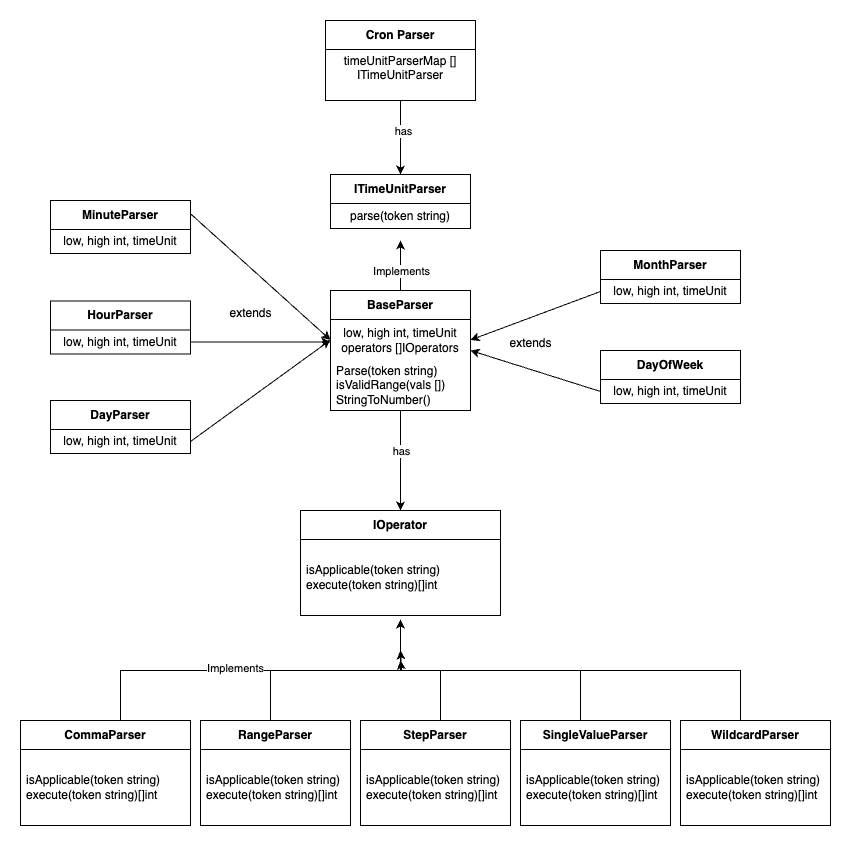

The diagram above was exported from draw.io. Its source (the exported page's mxGraphModel, read from the mxfile embedded in the PNG):
<mxGraphModel dx="1026" dy="565" grid="1" gridSize="10" guides="1" tooltips="1" connect="1" arrows="1" fold="1" page="1" pageScale="1" pageWidth="827" pageHeight="1169" math="0" shadow="0">
  <root>
    <mxCell id="0" />
    <mxCell id="1" parent="0" />
    <mxCell id="LcjLAELiw-mx7XZvaGwG-7" value="" style="edgeStyle=orthogonalEdgeStyle;rounded=0;orthogonalLoop=1;jettySize=auto;html=1;" parent="1" source="LcjLAELiw-mx7XZvaGwG-2" target="LcjLAELiw-mx7XZvaGwG-5" edge="1">
      <mxGeometry relative="1" as="geometry" />
    </mxCell>
    <mxCell id="LcjLAELiw-mx7XZvaGwG-29" value="has" style="edgeLabel;html=1;align=center;verticalAlign=middle;resizable=0;points=[];" parent="LcjLAELiw-mx7XZvaGwG-7" vertex="1" connectable="0">
      <mxGeometry x="-0.2" y="2" relative="1" as="geometry">
        <mxPoint as="offset" />
      </mxGeometry>
    </mxCell>
    <mxCell id="LcjLAELiw-mx7XZvaGwG-2" value="Cron Parser" style="swimlane;fontStyle=1;align=center;verticalAlign=middle;childLayout=stackLayout;horizontal=1;startSize=29;horizontalStack=0;resizeParent=1;resizeParentMax=0;resizeLast=0;collapsible=0;marginBottom=0;html=1;whiteSpace=wrap;" parent="1" vertex="1">
      <mxGeometry x="325" y="70" width="150" height="80" as="geometry" />
    </mxCell>
    <mxCell id="LcjLAELiw-mx7XZvaGwG-3" value="timeUnitParserMap [] ITimeUnitParser&lt;div&gt;&lt;br&gt;&lt;/div&gt;" style="text;html=1;strokeColor=none;fillColor=none;align=center;verticalAlign=middle;spacingLeft=4;spacingRight=4;overflow=hidden;rotatable=0;points=[[0,0.5],[1,0.5]];portConstraint=eastwest;whiteSpace=wrap;" parent="LcjLAELiw-mx7XZvaGwG-2" vertex="1">
      <mxGeometry y="29" width="150" height="51" as="geometry" />
    </mxCell>
    <mxCell id="LcjLAELiw-mx7XZvaGwG-5" value="ITimeUnitParser" style="swimlane;fontStyle=1;align=center;verticalAlign=middle;childLayout=stackLayout;horizontal=1;startSize=29;horizontalStack=0;resizeParent=1;resizeParentMax=0;resizeLast=0;collapsible=0;marginBottom=0;html=1;whiteSpace=wrap;" parent="1" vertex="1">
      <mxGeometry x="330" y="224" width="140" height="54" as="geometry" />
    </mxCell>
    <mxCell id="LcjLAELiw-mx7XZvaGwG-6" value="parse(token string)" style="text;html=1;strokeColor=none;fillColor=none;align=center;verticalAlign=middle;spacingLeft=4;spacingRight=4;overflow=hidden;rotatable=0;points=[[0,0.5],[1,0.5]];portConstraint=eastwest;whiteSpace=wrap;" parent="LcjLAELiw-mx7XZvaGwG-5" vertex="1">
      <mxGeometry y="29" width="140" height="25" as="geometry" />
    </mxCell>
    <mxCell id="LcjLAELiw-mx7XZvaGwG-8" value="MinuteParser" style="swimlane;fontStyle=1;align=center;verticalAlign=middle;childLayout=stackLayout;horizontal=1;startSize=29;horizontalStack=0;resizeParent=1;resizeParentMax=0;resizeLast=0;collapsible=0;marginBottom=0;html=1;whiteSpace=wrap;" parent="1" vertex="1">
      <mxGeometry x="50" y="250" width="140" height="53" as="geometry" />
    </mxCell>
    <mxCell id="LcjLAELiw-mx7XZvaGwG-9" value="low, high int, timeUnit" style="text;html=1;strokeColor=none;fillColor=none;align=center;verticalAlign=middle;spacingLeft=4;spacingRight=4;overflow=hidden;rotatable=0;points=[[0,0.5],[1,0.5]];portConstraint=eastwest;whiteSpace=wrap;" parent="LcjLAELiw-mx7XZvaGwG-8" vertex="1">
      <mxGeometry y="29" width="140" height="24" as="geometry" />
    </mxCell>
    <mxCell id="LcjLAELiw-mx7XZvaGwG-12" value="HourParser" style="swimlane;fontStyle=1;align=center;verticalAlign=middle;childLayout=stackLayout;horizontal=1;startSize=29;horizontalStack=0;resizeParent=1;resizeParentMax=0;resizeLast=0;collapsible=0;marginBottom=0;html=1;whiteSpace=wrap;" parent="1" vertex="1">
      <mxGeometry x="50" y="350.5" width="140" height="53" as="geometry" />
    </mxCell>
    <mxCell id="WXoQEYCG9bZposXFeAqU-15" style="edgeStyle=orthogonalEdgeStyle;rounded=0;orthogonalLoop=1;jettySize=auto;html=1;" parent="LcjLAELiw-mx7XZvaGwG-12" source="LcjLAELiw-mx7XZvaGwG-13" edge="1">
      <mxGeometry relative="1" as="geometry">
        <mxPoint x="280" y="41" as="targetPoint" />
      </mxGeometry>
    </mxCell>
    <mxCell id="LcjLAELiw-mx7XZvaGwG-13" value="low, high int, timeUnit" style="text;html=1;strokeColor=none;fillColor=none;align=center;verticalAlign=middle;spacingLeft=4;spacingRight=4;overflow=hidden;rotatable=0;points=[[0,0.5],[1,0.5]];portConstraint=eastwest;whiteSpace=wrap;" parent="LcjLAELiw-mx7XZvaGwG-12" vertex="1">
      <mxGeometry y="29" width="140" height="24" as="geometry" />
    </mxCell>
    <mxCell id="LcjLAELiw-mx7XZvaGwG-16" value="DayParser" style="swimlane;fontStyle=1;align=center;verticalAlign=middle;childLayout=stackLayout;horizontal=1;startSize=29;horizontalStack=0;resizeParent=1;resizeParentMax=0;resizeLast=0;collapsible=0;marginBottom=0;html=1;whiteSpace=wrap;" parent="1" vertex="1">
      <mxGeometry x="50" y="450" width="140" height="53" as="geometry" />
    </mxCell>
    <mxCell id="LcjLAELiw-mx7XZvaGwG-17" value="low, high int, timeUnit" style="text;html=1;strokeColor=none;fillColor=none;align=center;verticalAlign=middle;spacingLeft=4;spacingRight=4;overflow=hidden;rotatable=0;points=[[0,0.5],[1,0.5]];portConstraint=eastwest;whiteSpace=wrap;" parent="LcjLAELiw-mx7XZvaGwG-16" vertex="1">
      <mxGeometry y="29" width="140" height="24" as="geometry" />
    </mxCell>
    <mxCell id="LcjLAELiw-mx7XZvaGwG-20" value="MonthParser" style="swimlane;fontStyle=1;align=center;verticalAlign=middle;childLayout=stackLayout;horizontal=1;startSize=29;horizontalStack=0;resizeParent=1;resizeParentMax=0;resizeLast=0;collapsible=0;marginBottom=0;html=1;whiteSpace=wrap;" parent="1" vertex="1">
      <mxGeometry x="600" y="300" width="140" height="53" as="geometry" />
    </mxCell>
    <mxCell id="LcjLAELiw-mx7XZvaGwG-21" value="low, high int, timeUnit" style="text;html=1;strokeColor=none;fillColor=none;align=center;verticalAlign=middle;spacingLeft=4;spacingRight=4;overflow=hidden;rotatable=0;points=[[0,0.5],[1,0.5]];portConstraint=eastwest;whiteSpace=wrap;" parent="LcjLAELiw-mx7XZvaGwG-20" vertex="1">
      <mxGeometry y="29" width="140" height="24" as="geometry" />
    </mxCell>
    <mxCell id="LcjLAELiw-mx7XZvaGwG-44" style="edgeStyle=orthogonalEdgeStyle;rounded=0;orthogonalLoop=1;jettySize=auto;html=1;entryX=0.5;entryY=0;entryDx=0;entryDy=0;" parent="1" source="LcjLAELiw-mx7XZvaGwG-31" target="LcjLAELiw-mx7XZvaGwG-40" edge="1">
      <mxGeometry relative="1" as="geometry" />
    </mxCell>
    <mxCell id="LcjLAELiw-mx7XZvaGwG-45" value="has" style="edgeLabel;html=1;align=center;verticalAlign=middle;resizable=0;points=[];" parent="LcjLAELiw-mx7XZvaGwG-44" vertex="1" connectable="0">
      <mxGeometry x="-0.2" relative="1" as="geometry">
        <mxPoint as="offset" />
      </mxGeometry>
    </mxCell>
    <mxCell id="WXoQEYCG9bZposXFeAqU-1" style="edgeStyle=orthogonalEdgeStyle;rounded=0;orthogonalLoop=1;jettySize=auto;html=1;" parent="1" source="LcjLAELiw-mx7XZvaGwG-31" edge="1">
      <mxGeometry relative="1" as="geometry">
        <mxPoint x="400" y="290" as="targetPoint" />
      </mxGeometry>
    </mxCell>
    <mxCell id="WXoQEYCG9bZposXFeAqU-2" value="Implements" style="edgeLabel;html=1;align=center;verticalAlign=middle;resizable=0;points=[];" parent="WXoQEYCG9bZposXFeAqU-1" vertex="1" connectable="0">
      <mxGeometry x="0.206" y="-1" relative="1" as="geometry">
        <mxPoint x="-1" y="10" as="offset" />
      </mxGeometry>
    </mxCell>
    <mxCell id="LcjLAELiw-mx7XZvaGwG-31" value="BaseParser" style="swimlane;fontStyle=1;align=center;verticalAlign=middle;childLayout=stackLayout;horizontal=1;startSize=29;horizontalStack=0;resizeParent=1;resizeParentMax=0;resizeLast=0;collapsible=0;marginBottom=0;html=1;whiteSpace=wrap;" parent="1" vertex="1">
      <mxGeometry x="330" y="340" width="140" height="120" as="geometry" />
    </mxCell>
    <mxCell id="LcjLAELiw-mx7XZvaGwG-32" value="low, high int, timeUnit&lt;br&gt;operators []IOperators" style="text;html=1;strokeColor=none;fillColor=none;align=center;verticalAlign=middle;spacingLeft=4;spacingRight=4;overflow=hidden;rotatable=0;points=[[0,0.5],[1,0.5]];portConstraint=eastwest;whiteSpace=wrap;" parent="LcjLAELiw-mx7XZvaGwG-31" vertex="1">
      <mxGeometry y="29" width="140" height="41" as="geometry" />
    </mxCell>
    <mxCell id="LcjLAELiw-mx7XZvaGwG-33" value="Parse(token string)&lt;br&gt;isValidRange(vals [])&lt;br&gt;StringToNumber()" style="text;html=1;strokeColor=none;fillColor=none;align=left;verticalAlign=middle;spacingLeft=4;spacingRight=4;overflow=hidden;rotatable=0;points=[[0,0.5],[1,0.5]];portConstraint=eastwest;whiteSpace=wrap;" parent="LcjLAELiw-mx7XZvaGwG-31" vertex="1">
      <mxGeometry y="70" width="140" height="50" as="geometry" />
    </mxCell>
    <mxCell id="LcjLAELiw-mx7XZvaGwG-40" value="IOperator" style="swimlane;fontStyle=1;align=center;verticalAlign=middle;childLayout=stackLayout;horizontal=1;startSize=29;horizontalStack=0;resizeParent=1;resizeParentMax=0;resizeLast=0;collapsible=0;marginBottom=0;html=1;whiteSpace=wrap;" parent="1" vertex="1">
      <mxGeometry x="300" y="560" width="200" height="105" as="geometry" />
    </mxCell>
    <mxCell id="LcjLAELiw-mx7XZvaGwG-42" value="isApplicable(token string)&lt;div&gt;execute(token string)[]int&lt;/div&gt;" style="text;html=1;strokeColor=none;fillColor=none;align=left;verticalAlign=middle;spacingLeft=4;spacingRight=4;overflow=hidden;rotatable=0;points=[[0,0.5],[1,0.5]];portConstraint=eastwest;whiteSpace=wrap;" parent="LcjLAELiw-mx7XZvaGwG-40" vertex="1">
      <mxGeometry y="29" width="200" height="76" as="geometry" />
    </mxCell>
    <mxCell id="LcjLAELiw-mx7XZvaGwG-47" value="CommaParser" style="swimlane;fontStyle=1;align=center;verticalAlign=middle;childLayout=stackLayout;horizontal=1;startSize=29;horizontalStack=0;resizeParent=1;resizeParentMax=0;resizeLast=0;collapsible=0;marginBottom=0;html=1;whiteSpace=wrap;" parent="1" vertex="1">
      <mxGeometry x="20" y="770" width="170" height="105" as="geometry" />
    </mxCell>
    <mxCell id="LcjLAELiw-mx7XZvaGwG-49" value="isApplicable(token string)&lt;div&gt;execute(token string)[]int&lt;/div&gt;" style="text;html=1;strokeColor=none;fillColor=none;align=left;verticalAlign=middle;spacingLeft=4;spacingRight=4;overflow=hidden;rotatable=0;points=[[0,0.5],[1,0.5]];portConstraint=eastwest;whiteSpace=wrap;" parent="LcjLAELiw-mx7XZvaGwG-47" vertex="1">
      <mxGeometry y="29" width="170" height="76" as="geometry" />
    </mxCell>
    <mxCell id="LcjLAELiw-mx7XZvaGwG-50" style="edgeStyle=orthogonalEdgeStyle;rounded=0;orthogonalLoop=1;jettySize=auto;html=1;entryX=0.5;entryY=1.053;entryDx=0;entryDy=0;entryPerimeter=0;" parent="1" source="LcjLAELiw-mx7XZvaGwG-47" target="LcjLAELiw-mx7XZvaGwG-42" edge="1">
      <mxGeometry relative="1" as="geometry">
        <Array as="points">
          <mxPoint x="120" y="720" />
          <mxPoint x="400" y="720" />
        </Array>
      </mxGeometry>
    </mxCell>
    <mxCell id="LcjLAELiw-mx7XZvaGwG-63" value="Implements" style="edgeLabel;html=1;align=center;verticalAlign=middle;resizable=0;points=[];" parent="LcjLAELiw-mx7XZvaGwG-50" vertex="1" connectable="0">
      <mxGeometry x="-0.1398" y="3" relative="1" as="geometry">
        <mxPoint as="offset" />
      </mxGeometry>
    </mxCell>
    <mxCell id="LcjLAELiw-mx7XZvaGwG-53" style="edgeStyle=orthogonalEdgeStyle;rounded=0;orthogonalLoop=1;jettySize=auto;html=1;" parent="1" source="LcjLAELiw-mx7XZvaGwG-51" edge="1">
      <mxGeometry relative="1" as="geometry">
        <mxPoint x="400" y="700" as="targetPoint" />
        <Array as="points">
          <mxPoint x="270" y="720" />
          <mxPoint x="401" y="720" />
        </Array>
      </mxGeometry>
    </mxCell>
    <mxCell id="LcjLAELiw-mx7XZvaGwG-51" value="RangeParser" style="swimlane;fontStyle=1;align=center;verticalAlign=middle;childLayout=stackLayout;horizontal=1;startSize=29;horizontalStack=0;resizeParent=1;resizeParentMax=0;resizeLast=0;collapsible=0;marginBottom=0;html=1;whiteSpace=wrap;" parent="1" vertex="1">
      <mxGeometry x="200" y="770" width="150" height="105" as="geometry" />
    </mxCell>
    <mxCell id="LcjLAELiw-mx7XZvaGwG-52" value="isApplicable(token string)&lt;div&gt;execute(token string)[]int&lt;/div&gt;" style="text;html=1;strokeColor=none;fillColor=none;align=left;verticalAlign=middle;spacingLeft=4;spacingRight=4;overflow=hidden;rotatable=0;points=[[0,0.5],[1,0.5]];portConstraint=eastwest;whiteSpace=wrap;" parent="LcjLAELiw-mx7XZvaGwG-51" vertex="1">
      <mxGeometry y="29" width="150" height="76" as="geometry" />
    </mxCell>
    <mxCell id="LcjLAELiw-mx7XZvaGwG-56" style="edgeStyle=orthogonalEdgeStyle;rounded=0;orthogonalLoop=1;jettySize=auto;html=1;" parent="1" source="LcjLAELiw-mx7XZvaGwG-54" edge="1">
      <mxGeometry relative="1" as="geometry">
        <mxPoint x="400" y="700" as="targetPoint" />
        <Array as="points">
          <mxPoint x="440" y="720" />
          <mxPoint x="401" y="720" />
        </Array>
      </mxGeometry>
    </mxCell>
    <mxCell id="LcjLAELiw-mx7XZvaGwG-54" value="StepParser" style="swimlane;fontStyle=1;align=center;verticalAlign=middle;childLayout=stackLayout;horizontal=1;startSize=29;horizontalStack=0;resizeParent=1;resizeParentMax=0;resizeLast=0;collapsible=0;marginBottom=0;html=1;whiteSpace=wrap;" parent="1" vertex="1">
      <mxGeometry x="360" y="770" width="150" height="105" as="geometry" />
    </mxCell>
    <mxCell id="LcjLAELiw-mx7XZvaGwG-55" value="isApplicable(token string)&lt;div&gt;execute(token string)[]int&lt;/div&gt;" style="text;html=1;strokeColor=none;fillColor=none;align=left;verticalAlign=middle;spacingLeft=4;spacingRight=4;overflow=hidden;rotatable=0;points=[[0,0.5],[1,0.5]];portConstraint=eastwest;whiteSpace=wrap;" parent="LcjLAELiw-mx7XZvaGwG-54" vertex="1">
      <mxGeometry y="29" width="150" height="76" as="geometry" />
    </mxCell>
    <mxCell id="LcjLAELiw-mx7XZvaGwG-61" style="edgeStyle=orthogonalEdgeStyle;rounded=0;orthogonalLoop=1;jettySize=auto;html=1;" parent="1" source="LcjLAELiw-mx7XZvaGwG-57" edge="1">
      <mxGeometry relative="1" as="geometry">
        <mxPoint x="400" y="710" as="targetPoint" />
        <Array as="points">
          <mxPoint x="580" y="720" />
          <mxPoint x="401" y="720" />
        </Array>
      </mxGeometry>
    </mxCell>
    <mxCell id="LcjLAELiw-mx7XZvaGwG-57" value="SingleValueParser" style="swimlane;fontStyle=1;align=center;verticalAlign=middle;childLayout=stackLayout;horizontal=1;startSize=29;horizontalStack=0;resizeParent=1;resizeParentMax=0;resizeLast=0;collapsible=0;marginBottom=0;html=1;whiteSpace=wrap;" parent="1" vertex="1">
      <mxGeometry x="520" y="770" width="150" height="105" as="geometry" />
    </mxCell>
    <mxCell id="LcjLAELiw-mx7XZvaGwG-58" value="isApplicable(token string)&lt;div&gt;execute(token string)[]int&lt;/div&gt;" style="text;html=1;strokeColor=none;fillColor=none;align=left;verticalAlign=middle;spacingLeft=4;spacingRight=4;overflow=hidden;rotatable=0;points=[[0,0.5],[1,0.5]];portConstraint=eastwest;whiteSpace=wrap;" parent="LcjLAELiw-mx7XZvaGwG-57" vertex="1">
      <mxGeometry y="29" width="150" height="76" as="geometry" />
    </mxCell>
    <mxCell id="LcjLAELiw-mx7XZvaGwG-62" style="edgeStyle=orthogonalEdgeStyle;rounded=0;orthogonalLoop=1;jettySize=auto;html=1;" parent="1" source="LcjLAELiw-mx7XZvaGwG-59" edge="1">
      <mxGeometry relative="1" as="geometry">
        <mxPoint x="400" y="700" as="targetPoint" />
        <Array as="points">
          <mxPoint x="740" y="720" />
          <mxPoint x="401" y="720" />
        </Array>
      </mxGeometry>
    </mxCell>
    <mxCell id="LcjLAELiw-mx7XZvaGwG-59" value="WildcardParser" style="swimlane;fontStyle=1;align=center;verticalAlign=middle;childLayout=stackLayout;horizontal=1;startSize=29;horizontalStack=0;resizeParent=1;resizeParentMax=0;resizeLast=0;collapsible=0;marginBottom=0;html=1;whiteSpace=wrap;" parent="1" vertex="1">
      <mxGeometry x="680" y="770" width="150" height="105" as="geometry" />
    </mxCell>
    <mxCell id="LcjLAELiw-mx7XZvaGwG-60" value="isApplicable(token string)&lt;div&gt;execute(token string)[]int&lt;/div&gt;" style="text;html=1;strokeColor=none;fillColor=none;align=left;verticalAlign=middle;spacingLeft=4;spacingRight=4;overflow=hidden;rotatable=0;points=[[0,0.5],[1,0.5]];portConstraint=eastwest;whiteSpace=wrap;" parent="LcjLAELiw-mx7XZvaGwG-59" vertex="1">
      <mxGeometry y="29" width="150" height="76" as="geometry" />
    </mxCell>
    <mxCell id="WXoQEYCG9bZposXFeAqU-12" value="" style="endArrow=classic;html=1;rounded=0;exitX=1;exitY=0.25;exitDx=0;exitDy=0;entryX=0;entryY=0.5;entryDx=0;entryDy=0;" parent="1" source="LcjLAELiw-mx7XZvaGwG-8" target="LcjLAELiw-mx7XZvaGwG-32" edge="1">
      <mxGeometry width="50" height="50" relative="1" as="geometry">
        <mxPoint x="480" y="460" as="sourcePoint" />
        <mxPoint x="530" y="410" as="targetPoint" />
      </mxGeometry>
    </mxCell>
    <mxCell id="WXoQEYCG9bZposXFeAqU-13" value="extends" style="text;html=1;align=center;verticalAlign=middle;resizable=0;points=[];autosize=1;strokeColor=none;fillColor=none;" parent="1" vertex="1">
      <mxGeometry x="215" y="348" width="70" height="30" as="geometry" />
    </mxCell>
    <mxCell id="WXoQEYCG9bZposXFeAqU-20" value="" style="endArrow=classic;html=1;rounded=0;exitX=1;exitY=0.5;exitDx=0;exitDy=0;entryX=0;entryY=0.5;entryDx=0;entryDy=0;" parent="1" source="LcjLAELiw-mx7XZvaGwG-17" target="LcjLAELiw-mx7XZvaGwG-32" edge="1">
      <mxGeometry width="50" height="50" relative="1" as="geometry">
        <mxPoint x="200" y="280" as="sourcePoint" />
        <mxPoint x="340" y="400" as="targetPoint" />
      </mxGeometry>
    </mxCell>
    <mxCell id="WXoQEYCG9bZposXFeAqU-21" value="" style="endArrow=classic;html=1;rounded=0;exitX=0;exitY=0.5;exitDx=0;exitDy=0;entryX=1;entryY=0.5;entryDx=0;entryDy=0;" parent="1" source="LcjLAELiw-mx7XZvaGwG-21" target="LcjLAELiw-mx7XZvaGwG-32" edge="1">
      <mxGeometry width="50" height="50" relative="1" as="geometry">
        <mxPoint x="200" y="280" as="sourcePoint" />
        <mxPoint x="340" y="400" as="targetPoint" />
      </mxGeometry>
    </mxCell>
    <mxCell id="WXoQEYCG9bZposXFeAqU-23" value="DayOfWeek" style="swimlane;fontStyle=1;align=center;verticalAlign=middle;childLayout=stackLayout;horizontal=1;startSize=29;horizontalStack=0;resizeParent=1;resizeParentMax=0;resizeLast=0;collapsible=0;marginBottom=0;html=1;whiteSpace=wrap;" parent="1" vertex="1">
      <mxGeometry x="600" y="400" width="140" height="53" as="geometry" />
    </mxCell>
    <mxCell id="WXoQEYCG9bZposXFeAqU-24" value="low, high int, timeUnit" style="text;html=1;strokeColor=none;fillColor=none;align=center;verticalAlign=middle;spacingLeft=4;spacingRight=4;overflow=hidden;rotatable=0;points=[[0,0.5],[1,0.5]];portConstraint=eastwest;whiteSpace=wrap;" parent="WXoQEYCG9bZposXFeAqU-23" vertex="1">
      <mxGeometry y="29" width="140" height="24" as="geometry" />
    </mxCell>
    <mxCell id="WXoQEYCG9bZposXFeAqU-27" value="" style="endArrow=classic;html=1;rounded=0;exitX=0;exitY=0.5;exitDx=0;exitDy=0;entryX=1;entryY=0.756;entryDx=0;entryDy=0;entryPerimeter=0;" parent="1" source="WXoQEYCG9bZposXFeAqU-24" target="LcjLAELiw-mx7XZvaGwG-32" edge="1">
      <mxGeometry width="50" height="50" relative="1" as="geometry">
        <mxPoint x="610" y="351" as="sourcePoint" />
        <mxPoint x="480" y="400" as="targetPoint" />
      </mxGeometry>
    </mxCell>
    <mxCell id="WXoQEYCG9bZposXFeAqU-28" value="extends" style="text;html=1;align=center;verticalAlign=middle;resizable=0;points=[];autosize=1;strokeColor=none;fillColor=none;" parent="1" vertex="1">
      <mxGeometry x="495" y="378" width="70" height="30" as="geometry" />
    </mxCell>
  </root>
</mxGraphModel>